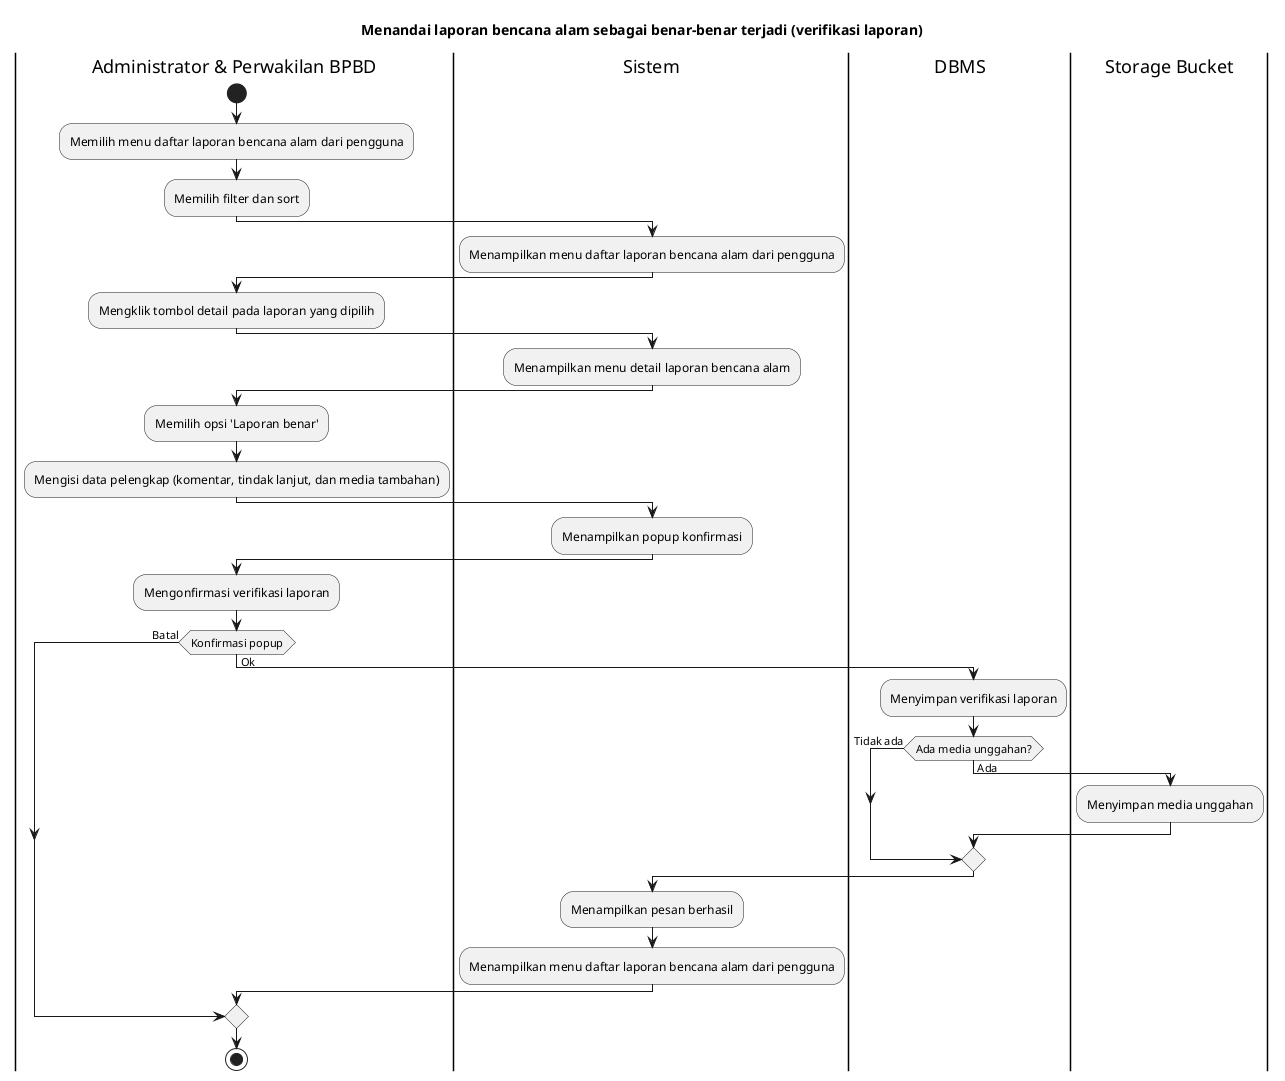

The diagram above was rendered by PlantUML. Its source (embedded in the PNG):
@startuml
title Menandai laporan bencana alam sebagai benar-benar terjadi (verifikasi laporan)

|Administrator & Perwakilan BPBD|
start
:Memilih menu daftar laporan bencana alam dari pengguna;
:Memilih filter dan sort;

|Sistem|
:Menampilkan menu daftar laporan bencana alam dari pengguna;

|Administrator & Perwakilan BPBD|
:Mengklik tombol detail pada laporan yang dipilih;

|Sistem|
:Menampilkan menu detail laporan bencana alam;

|Administrator & Perwakilan BPBD|
:Memilih opsi 'Laporan benar';
:Mengisi data pelengkap (komentar, tindak lanjut, dan media tambahan);

|Sistem|
:Menampilkan popup konfirmasi;

|Administrator & Perwakilan BPBD|
:Mengonfirmasi verifikasi laporan;

if (Konfirmasi popup) then (Batal)
else (Ok)
  |DBMS|
  :Menyimpan verifikasi laporan;

  if (Ada media unggahan?) then (Tidak ada)
  else (Ada)
    |Storage Bucket|
    :Menyimpan media unggahan;
  endif
 
  |Sistem|
  :Menampilkan pesan berhasil;
  :Menampilkan menu daftar laporan bencana alam dari pengguna;
endif

|Administrator & Perwakilan BPBD|
stop
@enduml